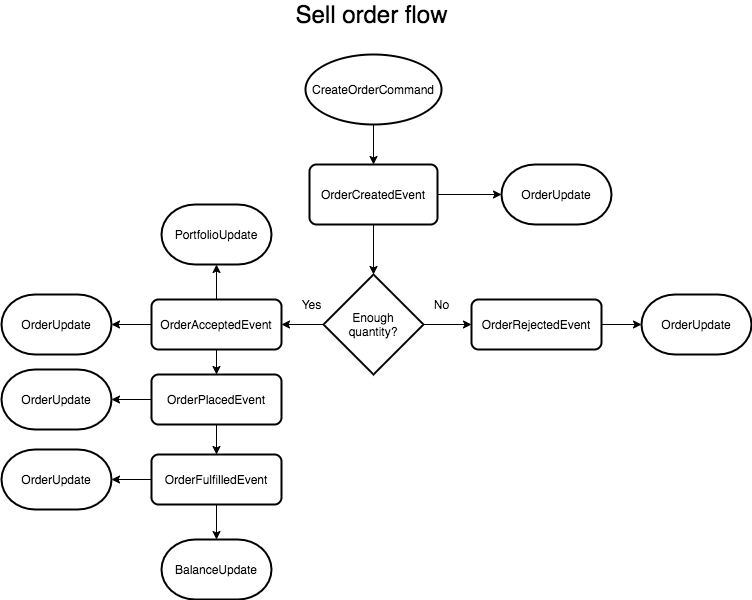

The diagram above was exported from draw.io. Its source (the exported page's mxGraphModel, read from the mxfile embedded in the PNG):
<mxGraphModel dx="941" dy="452" grid="1" gridSize="10" guides="1" tooltips="1" connect="1" arrows="1" fold="1" page="1" pageScale="1" pageWidth="827" pageHeight="1169" math="0" shadow="0">
  <root>
    <mxCell id="OH1kRWwdJKY5ImtJy2SA-0" />
    <mxCell id="OH1kRWwdJKY5ImtJy2SA-1" parent="OH1kRWwdJKY5ImtJy2SA-0" />
    <mxCell id="OH1kRWwdJKY5ImtJy2SA-2" style="edgeStyle=orthogonalEdgeStyle;rounded=0;orthogonalLoop=1;jettySize=auto;html=1;exitX=0.5;exitY=1;exitDx=0;exitDy=0;exitPerimeter=0;entryX=0.5;entryY=0;entryDx=0;entryDy=0;" edge="1" parent="OH1kRWwdJKY5ImtJy2SA-1" source="OH1kRWwdJKY5ImtJy2SA-3" target="OH1kRWwdJKY5ImtJy2SA-6">
      <mxGeometry relative="1" as="geometry" />
    </mxCell>
    <mxCell id="OH1kRWwdJKY5ImtJy2SA-3" value="CreateOrderCommand" style="strokeWidth=2;html=1;shape=mxgraph.flowchart.start_1;whiteSpace=wrap;" vertex="1" parent="OH1kRWwdJKY5ImtJy2SA-1">
      <mxGeometry x="334" y="80" width="136" height="70" as="geometry" />
    </mxCell>
    <mxCell id="OH1kRWwdJKY5ImtJy2SA-4" style="edgeStyle=orthogonalEdgeStyle;rounded=0;orthogonalLoop=1;jettySize=auto;html=1;exitX=0.5;exitY=1;exitDx=0;exitDy=0;" edge="1" parent="OH1kRWwdJKY5ImtJy2SA-1" source="OH1kRWwdJKY5ImtJy2SA-6" target="OH1kRWwdJKY5ImtJy2SA-9">
      <mxGeometry relative="1" as="geometry" />
    </mxCell>
    <mxCell id="OH1kRWwdJKY5ImtJy2SA-5" style="edgeStyle=orthogonalEdgeStyle;rounded=0;orthogonalLoop=1;jettySize=auto;html=1;exitX=1;exitY=0.5;exitDx=0;exitDy=0;entryX=0;entryY=0.5;entryDx=0;entryDy=0;entryPerimeter=0;" edge="1" parent="OH1kRWwdJKY5ImtJy2SA-1" source="OH1kRWwdJKY5ImtJy2SA-6" target="OH1kRWwdJKY5ImtJy2SA-25">
      <mxGeometry relative="1" as="geometry" />
    </mxCell>
    <mxCell id="OH1kRWwdJKY5ImtJy2SA-6" value="OrderCreatedEvent" style="rounded=1;whiteSpace=wrap;html=1;absoluteArcSize=1;arcSize=14;strokeWidth=2;" vertex="1" parent="OH1kRWwdJKY5ImtJy2SA-1">
      <mxGeometry x="338" y="190" width="128" height="60" as="geometry" />
    </mxCell>
    <mxCell id="OH1kRWwdJKY5ImtJy2SA-7" style="edgeStyle=orthogonalEdgeStyle;rounded=0;orthogonalLoop=1;jettySize=auto;html=1;exitX=0;exitY=0.5;exitDx=0;exitDy=0;exitPerimeter=0;" edge="1" parent="OH1kRWwdJKY5ImtJy2SA-1" source="OH1kRWwdJKY5ImtJy2SA-9" target="OH1kRWwdJKY5ImtJy2SA-13">
      <mxGeometry relative="1" as="geometry" />
    </mxCell>
    <mxCell id="OH1kRWwdJKY5ImtJy2SA-8" style="edgeStyle=orthogonalEdgeStyle;rounded=0;orthogonalLoop=1;jettySize=auto;html=1;exitX=1;exitY=0.5;exitDx=0;exitDy=0;exitPerimeter=0;entryX=0;entryY=0.5;entryDx=0;entryDy=0;" edge="1" parent="OH1kRWwdJKY5ImtJy2SA-1" source="OH1kRWwdJKY5ImtJy2SA-9" target="OH1kRWwdJKY5ImtJy2SA-28">
      <mxGeometry relative="1" as="geometry" />
    </mxCell>
    <mxCell id="OH1kRWwdJKY5ImtJy2SA-9" value="Enough&lt;br&gt;quantity?" style="strokeWidth=2;html=1;shape=mxgraph.flowchart.decision;whiteSpace=wrap;" vertex="1" parent="OH1kRWwdJKY5ImtJy2SA-1">
      <mxGeometry x="352" y="300" width="100" height="100" as="geometry" />
    </mxCell>
    <mxCell id="OH1kRWwdJKY5ImtJy2SA-10" style="edgeStyle=orthogonalEdgeStyle;rounded=0;orthogonalLoop=1;jettySize=auto;html=1;exitX=0.5;exitY=1;exitDx=0;exitDy=0;" edge="1" parent="OH1kRWwdJKY5ImtJy2SA-1" source="OH1kRWwdJKY5ImtJy2SA-13" target="OH1kRWwdJKY5ImtJy2SA-17">
      <mxGeometry relative="1" as="geometry" />
    </mxCell>
    <mxCell id="OH1kRWwdJKY5ImtJy2SA-11" style="edgeStyle=orthogonalEdgeStyle;rounded=0;orthogonalLoop=1;jettySize=auto;html=1;exitX=0;exitY=0.5;exitDx=0;exitDy=0;entryX=1;entryY=0.5;entryDx=0;entryDy=0;entryPerimeter=0;" edge="1" parent="OH1kRWwdJKY5ImtJy2SA-1" source="OH1kRWwdJKY5ImtJy2SA-13" target="OH1kRWwdJKY5ImtJy2SA-24">
      <mxGeometry relative="1" as="geometry" />
    </mxCell>
    <mxCell id="OH1kRWwdJKY5ImtJy2SA-12" style="edgeStyle=orthogonalEdgeStyle;rounded=0;orthogonalLoop=1;jettySize=auto;html=1;exitX=0.5;exitY=0;exitDx=0;exitDy=0;entryX=0.5;entryY=1;entryDx=0;entryDy=0;entryPerimeter=0;" edge="1" parent="OH1kRWwdJKY5ImtJy2SA-1" source="OH1kRWwdJKY5ImtJy2SA-13" target="OH1kRWwdJKY5ImtJy2SA-26">
      <mxGeometry relative="1" as="geometry" />
    </mxCell>
    <mxCell id="OH1kRWwdJKY5ImtJy2SA-13" value="OrderAcceptedEvent" style="rounded=1;whiteSpace=wrap;html=1;absoluteArcSize=1;arcSize=14;strokeWidth=2;" vertex="1" parent="OH1kRWwdJKY5ImtJy2SA-1">
      <mxGeometry x="180" y="325" width="130" height="50" as="geometry" />
    </mxCell>
    <mxCell id="OH1kRWwdJKY5ImtJy2SA-14" value="Yes" style="text;html=1;align=center;verticalAlign=middle;resizable=0;points=[];autosize=1;" vertex="1" parent="OH1kRWwdJKY5ImtJy2SA-1">
      <mxGeometry x="320" y="320" width="40" height="20" as="geometry" />
    </mxCell>
    <mxCell id="OH1kRWwdJKY5ImtJy2SA-15" style="edgeStyle=orthogonalEdgeStyle;rounded=0;orthogonalLoop=1;jettySize=auto;html=1;exitX=0.5;exitY=1;exitDx=0;exitDy=0;entryX=0.5;entryY=0;entryDx=0;entryDy=0;" edge="1" parent="OH1kRWwdJKY5ImtJy2SA-1" source="OH1kRWwdJKY5ImtJy2SA-17" target="OH1kRWwdJKY5ImtJy2SA-20">
      <mxGeometry relative="1" as="geometry" />
    </mxCell>
    <mxCell id="OH1kRWwdJKY5ImtJy2SA-16" style="edgeStyle=orthogonalEdgeStyle;rounded=0;orthogonalLoop=1;jettySize=auto;html=1;exitX=0;exitY=0.5;exitDx=0;exitDy=0;entryX=1;entryY=0.5;entryDx=0;entryDy=0;entryPerimeter=0;" edge="1" parent="OH1kRWwdJKY5ImtJy2SA-1" source="OH1kRWwdJKY5ImtJy2SA-17" target="OH1kRWwdJKY5ImtJy2SA-23">
      <mxGeometry relative="1" as="geometry" />
    </mxCell>
    <mxCell id="OH1kRWwdJKY5ImtJy2SA-17" value="OrderPlacedEvent" style="rounded=1;whiteSpace=wrap;html=1;absoluteArcSize=1;arcSize=14;strokeWidth=2;" vertex="1" parent="OH1kRWwdJKY5ImtJy2SA-1">
      <mxGeometry x="180" y="400" width="130" height="50" as="geometry" />
    </mxCell>
    <mxCell id="OH1kRWwdJKY5ImtJy2SA-18" style="edgeStyle=orthogonalEdgeStyle;rounded=0;orthogonalLoop=1;jettySize=auto;html=1;exitX=0.5;exitY=1;exitDx=0;exitDy=0;entryX=0.5;entryY=0;entryDx=0;entryDy=0;entryPerimeter=0;" edge="1" parent="OH1kRWwdJKY5ImtJy2SA-1" source="OH1kRWwdJKY5ImtJy2SA-20" target="OH1kRWwdJKY5ImtJy2SA-21">
      <mxGeometry relative="1" as="geometry" />
    </mxCell>
    <mxCell id="OH1kRWwdJKY5ImtJy2SA-19" style="edgeStyle=orthogonalEdgeStyle;rounded=0;orthogonalLoop=1;jettySize=auto;html=1;exitX=0;exitY=0.5;exitDx=0;exitDy=0;" edge="1" parent="OH1kRWwdJKY5ImtJy2SA-1" source="OH1kRWwdJKY5ImtJy2SA-20" target="OH1kRWwdJKY5ImtJy2SA-22">
      <mxGeometry relative="1" as="geometry" />
    </mxCell>
    <mxCell id="OH1kRWwdJKY5ImtJy2SA-20" value="OrderFulfilledEvent" style="rounded=1;whiteSpace=wrap;html=1;absoluteArcSize=1;arcSize=14;strokeWidth=2;" vertex="1" parent="OH1kRWwdJKY5ImtJy2SA-1">
      <mxGeometry x="180" y="480" width="130" height="50" as="geometry" />
    </mxCell>
    <mxCell id="OH1kRWwdJKY5ImtJy2SA-21" value="BalanceUpdate" style="strokeWidth=2;html=1;shape=mxgraph.flowchart.terminator;whiteSpace=wrap;" vertex="1" parent="OH1kRWwdJKY5ImtJy2SA-1">
      <mxGeometry x="190" y="565" width="110" height="60" as="geometry" />
    </mxCell>
    <mxCell id="OH1kRWwdJKY5ImtJy2SA-22" value="OrderUpdate" style="strokeWidth=2;html=1;shape=mxgraph.flowchart.terminator;whiteSpace=wrap;" vertex="1" parent="OH1kRWwdJKY5ImtJy2SA-1">
      <mxGeometry x="30" y="475" width="110" height="60" as="geometry" />
    </mxCell>
    <mxCell id="OH1kRWwdJKY5ImtJy2SA-23" value="OrderUpdate" style="strokeWidth=2;html=1;shape=mxgraph.flowchart.terminator;whiteSpace=wrap;" vertex="1" parent="OH1kRWwdJKY5ImtJy2SA-1">
      <mxGeometry x="30" y="395" width="110" height="60" as="geometry" />
    </mxCell>
    <mxCell id="OH1kRWwdJKY5ImtJy2SA-24" value="OrderUpdate" style="strokeWidth=2;html=1;shape=mxgraph.flowchart.terminator;whiteSpace=wrap;" vertex="1" parent="OH1kRWwdJKY5ImtJy2SA-1">
      <mxGeometry x="30" y="320" width="110" height="60" as="geometry" />
    </mxCell>
    <mxCell id="OH1kRWwdJKY5ImtJy2SA-25" value="OrderUpdate" style="strokeWidth=2;html=1;shape=mxgraph.flowchart.terminator;whiteSpace=wrap;" vertex="1" parent="OH1kRWwdJKY5ImtJy2SA-1">
      <mxGeometry x="530" y="190" width="110" height="60" as="geometry" />
    </mxCell>
    <mxCell id="OH1kRWwdJKY5ImtJy2SA-26" value="PortfolioUpdate" style="strokeWidth=2;html=1;shape=mxgraph.flowchart.terminator;whiteSpace=wrap;" vertex="1" parent="OH1kRWwdJKY5ImtJy2SA-1">
      <mxGeometry x="190" y="230" width="110" height="60" as="geometry" />
    </mxCell>
    <mxCell id="OH1kRWwdJKY5ImtJy2SA-27" style="edgeStyle=orthogonalEdgeStyle;rounded=0;orthogonalLoop=1;jettySize=auto;html=1;exitX=1;exitY=0.5;exitDx=0;exitDy=0;" edge="1" parent="OH1kRWwdJKY5ImtJy2SA-1" source="OH1kRWwdJKY5ImtJy2SA-28" target="OH1kRWwdJKY5ImtJy2SA-30">
      <mxGeometry relative="1" as="geometry" />
    </mxCell>
    <mxCell id="OH1kRWwdJKY5ImtJy2SA-28" value="OrderRejectedEvent" style="rounded=1;whiteSpace=wrap;html=1;absoluteArcSize=1;arcSize=14;strokeWidth=2;" vertex="1" parent="OH1kRWwdJKY5ImtJy2SA-1">
      <mxGeometry x="500" y="325" width="130" height="50" as="geometry" />
    </mxCell>
    <mxCell id="OH1kRWwdJKY5ImtJy2SA-29" value="No" style="text;html=1;align=center;verticalAlign=middle;resizable=0;points=[];autosize=1;" vertex="1" parent="OH1kRWwdJKY5ImtJy2SA-1">
      <mxGeometry x="455" y="320" width="30" height="20" as="geometry" />
    </mxCell>
    <mxCell id="OH1kRWwdJKY5ImtJy2SA-30" value="OrderUpdate" style="strokeWidth=2;html=1;shape=mxgraph.flowchart.terminator;whiteSpace=wrap;" vertex="1" parent="OH1kRWwdJKY5ImtJy2SA-1">
      <mxGeometry x="670" y="320" width="110" height="60" as="geometry" />
    </mxCell>
    <mxCell id="OH1kRWwdJKY5ImtJy2SA-31" value="&lt;font style=&quot;font-size: 24px&quot;&gt;Sell order flow&lt;/font&gt;" style="text;html=1;align=center;verticalAlign=middle;resizable=0;points=[];autosize=1;" vertex="1" parent="OH1kRWwdJKY5ImtJy2SA-1">
      <mxGeometry x="315" y="30" width="170" height="20" as="geometry" />
    </mxCell>
  </root>
</mxGraphModel>